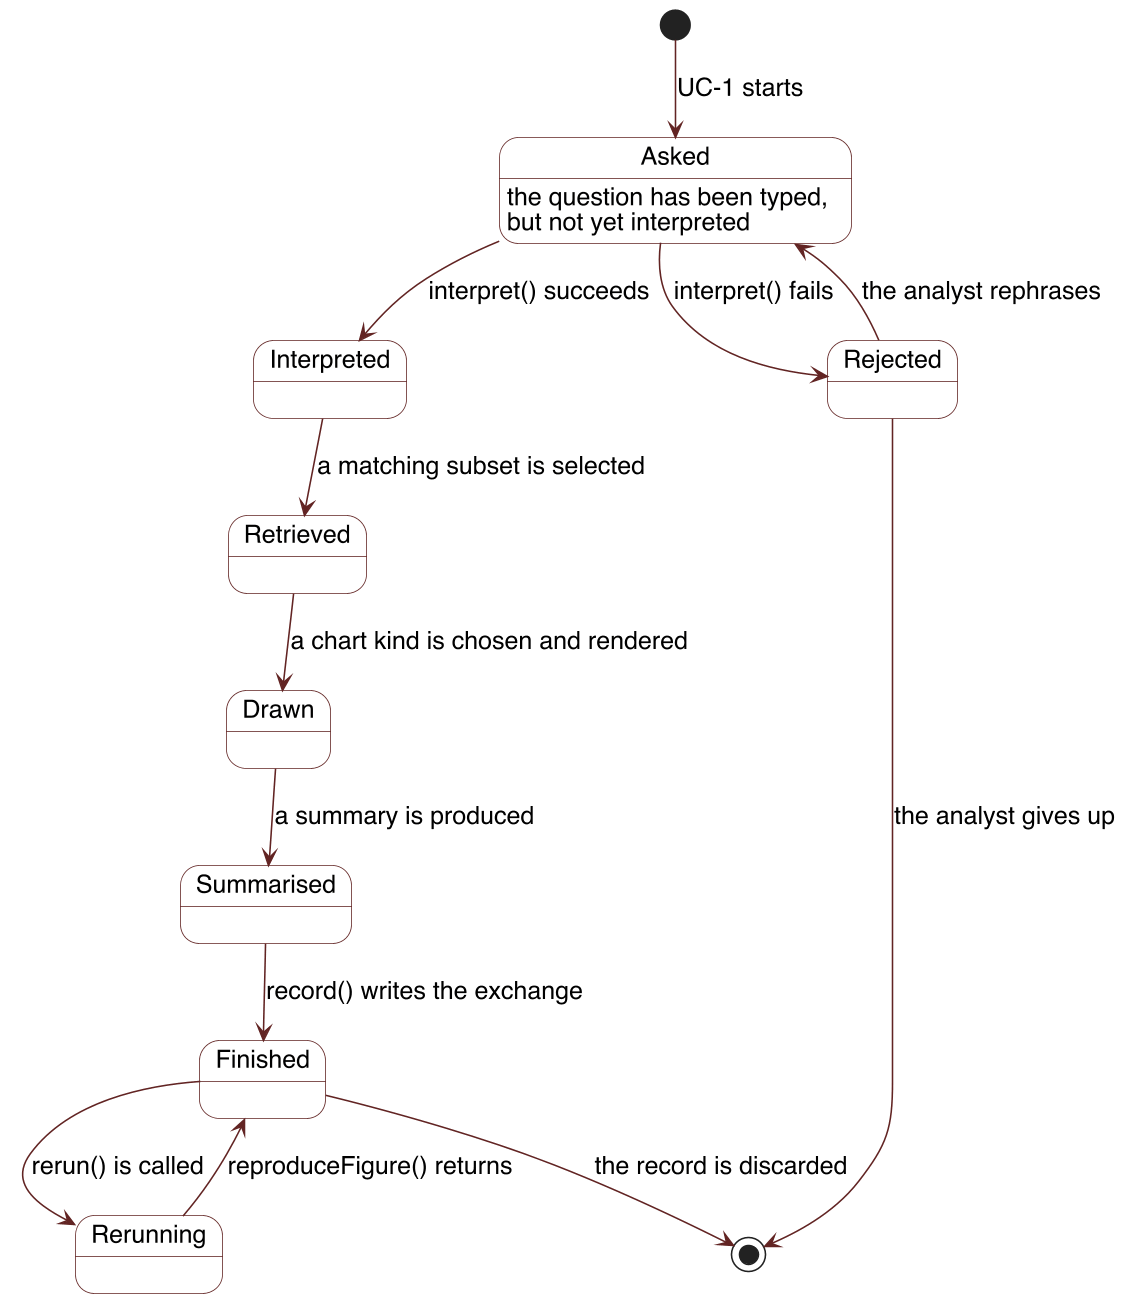

The diagram above was rendered by PlantUML. Its source (embedded in the PNG):
@startuml
' State diagram for one Exchange (Task 3, Chapter 5, the extra diagram).
' Build:  plantuml -tpng -charset UTF-8 figures/state-exchange.puml
' The return edge from Finished to Re-running is what makes an exchange
' re-runnable rather than a record that can only be read.

skinparam dpi 150
skinparam shadowing false
skinparam defaultFontName Helvetica
skinparam defaultFontSize 16
skinparam ArrowColor #622423
skinparam StateBorderColor #622423
skinparam StateBackgroundColor #FBFAF9
skinparam nodesep 30
skinparam ranksep 44

[*] --> Asked : UC-1 starts

state Asked : the question has been typed,\nbut not yet interpreted

Asked --> Interpreted : interpret() succeeds
Asked --> Rejected : interpret() fails
Rejected --> Asked : the analyst rephrases
Rejected --> [*] : the analyst gives up

Interpreted --> Retrieved : a matching subset is selected
Retrieved --> Drawn : a chart kind is chosen and rendered
Drawn --> Summarised : a summary is produced
Summarised --> Finished : record() writes the exchange

Finished --> Rerunning : rerun() is called
Rerunning --> Finished : reproduceFigure() returns
Finished --> [*] : the record is discarded

@enduml